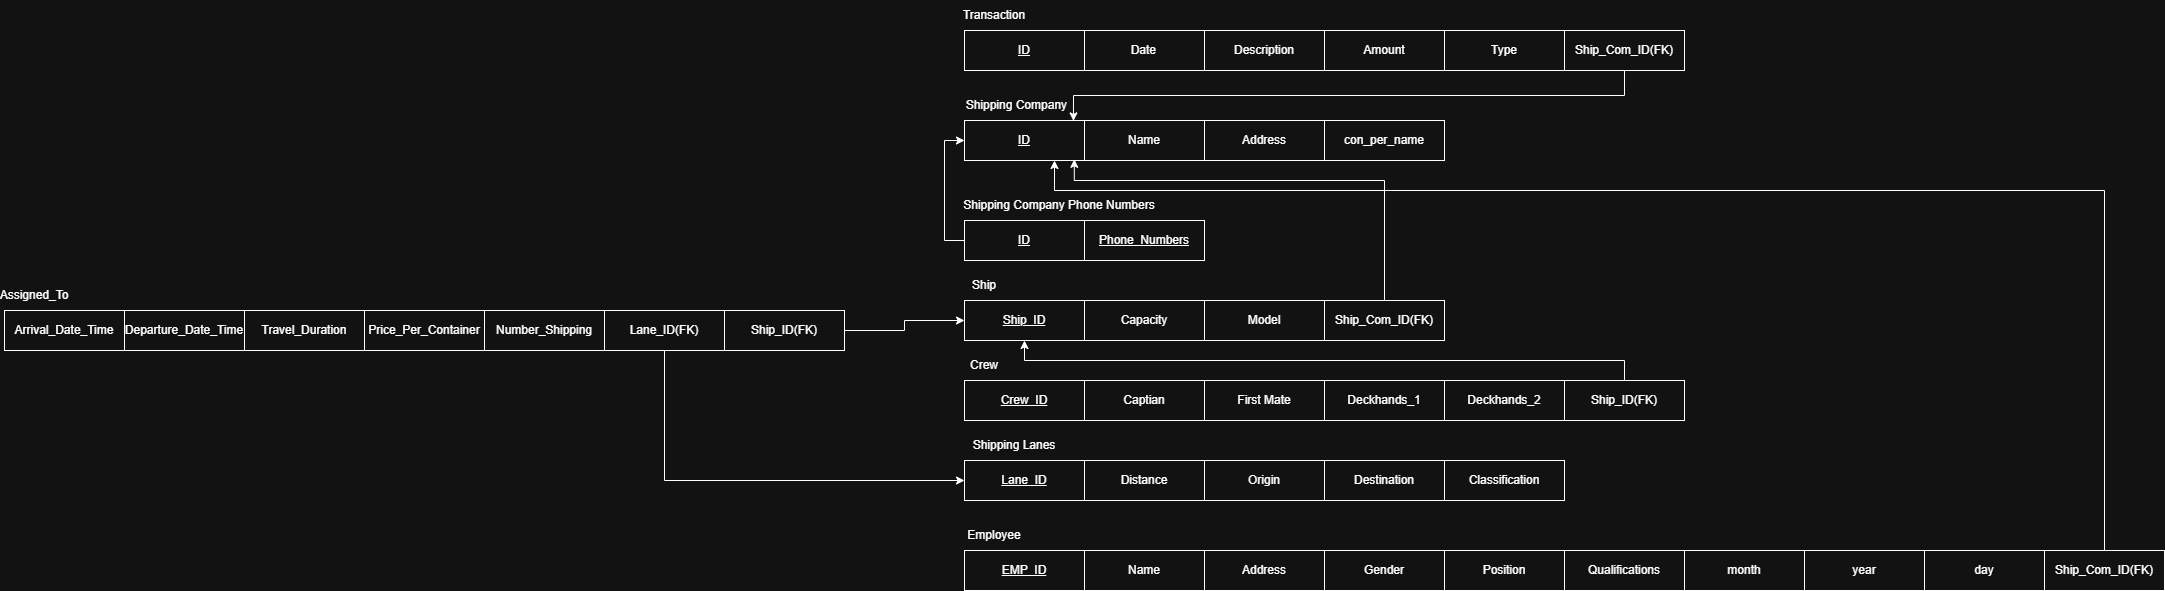

The diagram above was exported from draw.io. Its source (the exported page's mxGraphModel, read from the mxfile embedded in the PNG):
<mxGraphModel dx="2981" dy="660" grid="1" gridSize="10" guides="1" tooltips="1" connect="1" arrows="1" fold="1" page="1" pageScale="1" pageWidth="850" pageHeight="1100" math="0" shadow="0">
  <root>
    <mxCell id="0" />
    <mxCell id="1" parent="0" />
    <mxCell id="xSWDCcvMBpjkF22p0qDg-1" parent="1" style="text;html=1;whiteSpace=wrap;strokeColor=none;fillColor=none;align=center;verticalAlign=middle;rounded=0;" value="Transaction" vertex="1">
      <mxGeometry height="30" width="60" x="20" y="10" as="geometry" />
    </mxCell>
    <mxCell id="xSWDCcvMBpjkF22p0qDg-2" parent="1" style="rounded=0;whiteSpace=wrap;html=1;" value="&lt;u&gt;ID&lt;/u&gt;" vertex="1">
      <mxGeometry height="40" width="120" x="20" y="40" as="geometry" />
    </mxCell>
    <mxCell id="xSWDCcvMBpjkF22p0qDg-3" parent="1" style="rounded=0;whiteSpace=wrap;html=1;" value="&lt;span style=&quot;white-space: pre;&quot;&gt;&#09;&lt;/span&gt;Date&lt;span style=&quot;white-space: pre;&quot;&gt;&#09;&lt;/span&gt;" vertex="1">
      <mxGeometry height="40" width="120" x="140" y="40" as="geometry" />
    </mxCell>
    <mxCell id="xSWDCcvMBpjkF22p0qDg-4" parent="1" style="rounded=0;whiteSpace=wrap;html=1;" value="Description" vertex="1">
      <mxGeometry height="40" width="120" x="260" y="40" as="geometry" />
    </mxCell>
    <mxCell id="xSWDCcvMBpjkF22p0qDg-5" parent="1" style="rounded=0;whiteSpace=wrap;html=1;" value="Amount" vertex="1">
      <mxGeometry height="40" width="120" x="380" y="40" as="geometry" />
    </mxCell>
    <mxCell id="xSWDCcvMBpjkF22p0qDg-6" parent="1" style="rounded=0;whiteSpace=wrap;html=1;" value="Type" vertex="1">
      <mxGeometry height="40" width="120" x="500" y="40" as="geometry" />
    </mxCell>
    <mxCell id="xSWDCcvMBpjkF22p0qDg-7" parent="1" style="rounded=0;whiteSpace=wrap;html=1;" value="Model" vertex="1">
      <mxGeometry height="40" width="120" x="260" y="310" as="geometry" />
    </mxCell>
    <mxCell id="xSWDCcvMBpjkF22p0qDg-9" parent="1" style="text;html=1;whiteSpace=wrap;strokeColor=none;fillColor=none;align=center;verticalAlign=middle;rounded=0;" value="Shipping Company&lt;span style=&quot;white-space: pre;&quot;&gt;&#09;&lt;/span&gt;" vertex="1">
      <mxGeometry height="30" width="150" y="100" as="geometry" />
    </mxCell>
    <mxCell id="xSWDCcvMBpjkF22p0qDg-10" parent="1" style="rounded=0;whiteSpace=wrap;html=1;" value="&lt;u&gt;ID&lt;/u&gt;" vertex="1">
      <mxGeometry height="40" width="120" x="20" y="130" as="geometry" />
    </mxCell>
    <mxCell id="xSWDCcvMBpjkF22p0qDg-11" parent="1" style="rounded=0;whiteSpace=wrap;html=1;" value="Name" vertex="1">
      <mxGeometry height="40" width="120" x="140" y="130" as="geometry" />
    </mxCell>
    <mxCell id="xSWDCcvMBpjkF22p0qDg-12" parent="1" style="rounded=0;whiteSpace=wrap;html=1;" value="Address" vertex="1">
      <mxGeometry height="40" width="120" x="260" y="130" as="geometry" />
    </mxCell>
    <mxCell id="xSWDCcvMBpjkF22p0qDg-13" parent="1" style="rounded=0;whiteSpace=wrap;html=1;" value="con_per_name" vertex="1">
      <mxGeometry height="40" width="120" x="380" y="130" as="geometry" />
    </mxCell>
    <mxCell id="xSWDCcvMBpjkF22p0qDg-14" parent="1" style="text;html=1;whiteSpace=wrap;strokeColor=none;fillColor=none;align=center;verticalAlign=middle;rounded=0;" value="Shipping Company Phone Numbers" vertex="1">
      <mxGeometry height="30" width="210" x="10" y="200" as="geometry" />
    </mxCell>
    <mxCell id="xSWDCcvMBpjkF22p0qDg-17" edge="1" parent="1" source="xSWDCcvMBpjkF22p0qDg-15" style="edgeStyle=orthogonalEdgeStyle;rounded=0;orthogonalLoop=1;jettySize=auto;html=1;exitX=0;exitY=0.5;exitDx=0;exitDy=0;entryX=0;entryY=0.5;entryDx=0;entryDy=0;" target="xSWDCcvMBpjkF22p0qDg-10">
      <mxGeometry relative="1" as="geometry" />
    </mxCell>
    <mxCell id="xSWDCcvMBpjkF22p0qDg-15" parent="1" style="rounded=0;whiteSpace=wrap;html=1;" value="&lt;u&gt;ID&lt;/u&gt;" vertex="1">
      <mxGeometry height="40" width="120" x="20" y="230" as="geometry" />
    </mxCell>
    <mxCell id="xSWDCcvMBpjkF22p0qDg-16" parent="1" style="rounded=0;whiteSpace=wrap;html=1;" value="&lt;u&gt;Phone_Numbers&lt;/u&gt;" vertex="1">
      <mxGeometry height="40" width="120" x="140" y="230" as="geometry" />
    </mxCell>
    <mxCell id="xSWDCcvMBpjkF22p0qDg-18" parent="1" style="text;html=1;whiteSpace=wrap;strokeColor=none;fillColor=none;align=center;verticalAlign=middle;rounded=0;" value="Ship" vertex="1">
      <mxGeometry height="30" width="60" x="10" y="280" as="geometry" />
    </mxCell>
    <mxCell id="xSWDCcvMBpjkF22p0qDg-19" parent="1" style="rounded=0;whiteSpace=wrap;html=1;" value="&lt;u&gt;Ship_ID&lt;/u&gt;" vertex="1">
      <mxGeometry height="40" width="120" x="20" y="310" as="geometry" />
    </mxCell>
    <mxCell id="xSWDCcvMBpjkF22p0qDg-20" parent="1" style="rounded=0;whiteSpace=wrap;html=1;" value="Capacity" vertex="1">
      <mxGeometry height="40" width="120" x="140" y="310" as="geometry" />
    </mxCell>
    <mxCell id="xSWDCcvMBpjkF22p0qDg-21" parent="1" style="text;html=1;whiteSpace=wrap;strokeColor=none;fillColor=none;align=center;verticalAlign=middle;rounded=0;" value="Crew" vertex="1">
      <mxGeometry height="30" width="60" x="10" y="360" as="geometry" />
    </mxCell>
    <mxCell id="xSWDCcvMBpjkF22p0qDg-22" parent="1" style="rounded=0;whiteSpace=wrap;html=1;" value="&lt;u&gt;Crew_ID&lt;/u&gt;" vertex="1">
      <mxGeometry height="40" width="120" x="20" y="390" as="geometry" />
    </mxCell>
    <mxCell id="xSWDCcvMBpjkF22p0qDg-23" parent="1" style="rounded=0;whiteSpace=wrap;html=1;" value="Captian" vertex="1">
      <mxGeometry height="40" width="120" x="140" y="390" as="geometry" />
    </mxCell>
    <mxCell id="xSWDCcvMBpjkF22p0qDg-24" parent="1" style="rounded=0;whiteSpace=wrap;html=1;" value="First Mate" vertex="1">
      <mxGeometry height="40" width="120" x="260" y="390" as="geometry" />
    </mxCell>
    <mxCell id="xSWDCcvMBpjkF22p0qDg-25" parent="1" style="rounded=0;whiteSpace=wrap;html=1;" value="Deckhands_1" vertex="1">
      <mxGeometry height="40" width="120" x="380" y="390" as="geometry" />
    </mxCell>
    <mxCell id="xSWDCcvMBpjkF22p0qDg-26" parent="1" style="rounded=0;whiteSpace=wrap;html=1;" value="Deckhands_2" vertex="1">
      <mxGeometry height="40" width="120" x="500" y="390" as="geometry" />
    </mxCell>
    <mxCell id="xSWDCcvMBpjkF22p0qDg-27" parent="1" style="rounded=0;whiteSpace=wrap;html=1;" value="Classification" vertex="1">
      <mxGeometry height="40" width="120" x="500" y="470" as="geometry" />
    </mxCell>
    <mxCell id="xSWDCcvMBpjkF22p0qDg-28" parent="1" style="text;html=1;whiteSpace=wrap;strokeColor=none;fillColor=none;align=center;verticalAlign=middle;rounded=0;" value="Shipping Lanes" vertex="1">
      <mxGeometry height="30" width="100" x="20" y="440" as="geometry" />
    </mxCell>
    <mxCell id="xSWDCcvMBpjkF22p0qDg-29" parent="1" style="rounded=0;whiteSpace=wrap;html=1;" value="&lt;u&gt;Lane_ID&lt;/u&gt;" vertex="1">
      <mxGeometry height="40" width="120" x="20" y="470" as="geometry" />
    </mxCell>
    <mxCell id="xSWDCcvMBpjkF22p0qDg-30" parent="1" style="rounded=0;whiteSpace=wrap;html=1;" value="Distance" vertex="1">
      <mxGeometry height="40" width="120" x="140" y="470" as="geometry" />
    </mxCell>
    <mxCell id="xSWDCcvMBpjkF22p0qDg-31" parent="1" style="rounded=0;whiteSpace=wrap;html=1;" value="Origin" vertex="1">
      <mxGeometry height="40" width="120" x="260" y="470" as="geometry" />
    </mxCell>
    <mxCell id="xSWDCcvMBpjkF22p0qDg-32" parent="1" style="rounded=0;whiteSpace=wrap;html=1;" value="Destination" vertex="1">
      <mxGeometry height="40" width="120" x="380" y="470" as="geometry" />
    </mxCell>
    <mxCell id="xSWDCcvMBpjkF22p0qDg-33" parent="1" style="text;html=1;whiteSpace=wrap;strokeColor=none;fillColor=none;align=center;verticalAlign=middle;rounded=0;" value="Employee" vertex="1">
      <mxGeometry height="30" width="60" x="20" y="530" as="geometry" />
    </mxCell>
    <mxCell id="xSWDCcvMBpjkF22p0qDg-34" parent="1" style="rounded=0;whiteSpace=wrap;html=1;" value="&lt;u&gt;EMP_ID&lt;/u&gt;" vertex="1">
      <mxGeometry height="40" width="120" x="20" y="560" as="geometry" />
    </mxCell>
    <mxCell id="xSWDCcvMBpjkF22p0qDg-35" parent="1" style="rounded=0;whiteSpace=wrap;html=1;" value="Name" vertex="1">
      <mxGeometry height="40" width="120" x="140" y="560" as="geometry" />
    </mxCell>
    <mxCell id="xSWDCcvMBpjkF22p0qDg-36" parent="1" style="rounded=0;whiteSpace=wrap;html=1;" value="Address" vertex="1">
      <mxGeometry height="40" width="120" x="260" y="560" as="geometry" />
    </mxCell>
    <mxCell id="xSWDCcvMBpjkF22p0qDg-37" parent="1" style="rounded=0;whiteSpace=wrap;html=1;" value="Gender" vertex="1">
      <mxGeometry height="40" width="120" x="380" y="560" as="geometry" />
    </mxCell>
    <mxCell id="xSWDCcvMBpjkF22p0qDg-38" parent="1" style="rounded=0;whiteSpace=wrap;html=1;" value="Position" vertex="1">
      <mxGeometry height="40" width="120" x="500" y="560" as="geometry" />
    </mxCell>
    <mxCell id="xSWDCcvMBpjkF22p0qDg-39" parent="1" style="rounded=0;whiteSpace=wrap;html=1;" value="Qualifications" vertex="1">
      <mxGeometry height="40" width="120" x="620" y="560" as="geometry" />
    </mxCell>
    <mxCell id="xSWDCcvMBpjkF22p0qDg-40" parent="1" style="rounded=0;whiteSpace=wrap;html=1;" value="month" vertex="1">
      <mxGeometry height="40" width="120" x="740" y="560" as="geometry" />
    </mxCell>
    <mxCell id="xSWDCcvMBpjkF22p0qDg-41" parent="1" style="rounded=0;whiteSpace=wrap;html=1;" value="year" vertex="1">
      <mxGeometry height="40" width="120" x="860" y="560" as="geometry" />
    </mxCell>
    <mxCell id="xSWDCcvMBpjkF22p0qDg-42" parent="1" style="rounded=0;whiteSpace=wrap;html=1;" value="day" vertex="1">
      <mxGeometry height="40" width="120" x="980" y="560" as="geometry" />
    </mxCell>
    <mxCell id="xSWDCcvMBpjkF22p0qDg-43" parent="1" style="rounded=0;whiteSpace=wrap;html=1;" value="Ship_Com_ID(FK)" vertex="1">
      <mxGeometry height="40" width="120" x="620" y="40" as="geometry" />
    </mxCell>
    <mxCell id="xSWDCcvMBpjkF22p0qDg-46" edge="1" parent="1" source="xSWDCcvMBpjkF22p0qDg-43" style="edgeStyle=orthogonalEdgeStyle;rounded=0;orthogonalLoop=1;jettySize=auto;html=1;exitX=0.5;exitY=1;exitDx=0;exitDy=0;entryX=0.908;entryY=0.01;entryDx=0;entryDy=0;entryPerimeter=0;" target="xSWDCcvMBpjkF22p0qDg-10">
      <mxGeometry relative="1" as="geometry" />
    </mxCell>
    <mxCell id="xSWDCcvMBpjkF22p0qDg-47" parent="1" style="rounded=0;whiteSpace=wrap;html=1;" value="Ship_Com_ID(FK)" vertex="1">
      <mxGeometry height="40" width="120" x="380" y="310" as="geometry" />
    </mxCell>
    <mxCell id="xSWDCcvMBpjkF22p0qDg-49" edge="1" parent="1" source="xSWDCcvMBpjkF22p0qDg-48" style="edgeStyle=orthogonalEdgeStyle;rounded=0;orthogonalLoop=1;jettySize=auto;html=1;exitX=0.5;exitY=0;exitDx=0;exitDy=0;entryX=0.75;entryY=1;entryDx=0;entryDy=0;" target="xSWDCcvMBpjkF22p0qDg-10">
      <mxGeometry relative="1" as="geometry">
        <Array as="points">
          <mxPoint x="1160" y="200" />
          <mxPoint x="110" y="200" />
        </Array>
      </mxGeometry>
    </mxCell>
    <mxCell id="xSWDCcvMBpjkF22p0qDg-48" parent="1" style="rounded=0;whiteSpace=wrap;html=1;" value="Ship_Com_ID(FK)" vertex="1">
      <mxGeometry height="40" width="120" x="1100" y="560" as="geometry" />
    </mxCell>
    <mxCell id="xSWDCcvMBpjkF22p0qDg-50" edge="1" parent="1" source="xSWDCcvMBpjkF22p0qDg-47" style="edgeStyle=orthogonalEdgeStyle;rounded=0;orthogonalLoop=1;jettySize=auto;html=1;exitX=0.5;exitY=0;exitDx=0;exitDy=0;entryX=0.915;entryY=0.97;entryDx=0;entryDy=0;entryPerimeter=0;" target="xSWDCcvMBpjkF22p0qDg-10">
      <mxGeometry relative="1" as="geometry">
        <Array as="points">
          <mxPoint x="440" y="190" />
          <mxPoint x="130" y="190" />
        </Array>
      </mxGeometry>
    </mxCell>
    <mxCell id="xSWDCcvMBpjkF22p0qDg-53" edge="1" parent="1" source="xSWDCcvMBpjkF22p0qDg-51" style="edgeStyle=orthogonalEdgeStyle;rounded=0;orthogonalLoop=1;jettySize=auto;html=1;exitX=0.5;exitY=0;exitDx=0;exitDy=0;entryX=0.5;entryY=1;entryDx=0;entryDy=0;" target="xSWDCcvMBpjkF22p0qDg-19">
      <mxGeometry relative="1" as="geometry" />
    </mxCell>
    <mxCell id="xSWDCcvMBpjkF22p0qDg-51" parent="1" style="rounded=0;whiteSpace=wrap;html=1;" value="Ship_ID(FK)" vertex="1">
      <mxGeometry height="40" width="120" x="620" y="390" as="geometry" />
    </mxCell>
    <mxCell id="xSWDCcvMBpjkF22p0qDg-52" parent="1" style="rounded=0;whiteSpace=wrap;html=1;" value="Arrival_Date_Time" vertex="1">
      <mxGeometry height="40" width="120" x="-940" y="320" as="geometry" />
    </mxCell>
    <mxCell id="xSWDCcvMBpjkF22p0qDg-54" parent="1" style="text;html=1;whiteSpace=wrap;strokeColor=none;fillColor=none;align=center;verticalAlign=middle;rounded=0;" value="Assigned_To" vertex="1">
      <mxGeometry height="30" width="60" x="-940" y="290" as="geometry" />
    </mxCell>
    <mxCell id="xSWDCcvMBpjkF22p0qDg-55" parent="1" style="rounded=0;whiteSpace=wrap;html=1;" value="Price_Per_Container" vertex="1">
      <mxGeometry height="40" width="120" x="-580" y="320" as="geometry" />
    </mxCell>
    <mxCell id="xSWDCcvMBpjkF22p0qDg-56" parent="1" style="rounded=0;whiteSpace=wrap;html=1;" value="Number_Shipping" vertex="1">
      <mxGeometry height="40" width="120" x="-460" y="320" as="geometry" />
    </mxCell>
    <mxCell id="xSWDCcvMBpjkF22p0qDg-62" edge="1" parent="1" source="xSWDCcvMBpjkF22p0qDg-57" style="edgeStyle=orthogonalEdgeStyle;rounded=0;orthogonalLoop=1;jettySize=auto;html=1;exitX=0.5;exitY=1;exitDx=0;exitDy=0;entryX=0;entryY=0.5;entryDx=0;entryDy=0;" target="xSWDCcvMBpjkF22p0qDg-29">
      <mxGeometry relative="1" as="geometry" />
    </mxCell>
    <mxCell id="xSWDCcvMBpjkF22p0qDg-57" parent="1" style="rounded=0;whiteSpace=wrap;html=1;" value="Lane_ID(FK)" vertex="1">
      <mxGeometry height="40" width="120" x="-340" y="320" as="geometry" />
    </mxCell>
    <mxCell id="xSWDCcvMBpjkF22p0qDg-61" edge="1" parent="1" source="xSWDCcvMBpjkF22p0qDg-58" style="edgeStyle=orthogonalEdgeStyle;rounded=0;orthogonalLoop=1;jettySize=auto;html=1;exitX=1;exitY=0.5;exitDx=0;exitDy=0;entryX=0;entryY=0.5;entryDx=0;entryDy=0;" target="xSWDCcvMBpjkF22p0qDg-19">
      <mxGeometry relative="1" as="geometry" />
    </mxCell>
    <mxCell id="xSWDCcvMBpjkF22p0qDg-58" parent="1" style="rounded=0;whiteSpace=wrap;html=1;" value="Ship_ID(FK)" vertex="1">
      <mxGeometry height="40" width="120" x="-220" y="320" as="geometry" />
    </mxCell>
    <mxCell id="xSWDCcvMBpjkF22p0qDg-59" parent="1" style="rounded=0;whiteSpace=wrap;html=1;" value="Departure_Date_Time" vertex="1">
      <mxGeometry height="40" width="120" x="-820" y="320" as="geometry" />
    </mxCell>
    <mxCell id="xSWDCcvMBpjkF22p0qDg-60" parent="1" style="rounded=0;whiteSpace=wrap;html=1;" value="Travel_Duration" vertex="1">
      <mxGeometry height="40" width="120" x="-700" y="320" as="geometry" />
    </mxCell>
  </root>
</mxGraphModel>